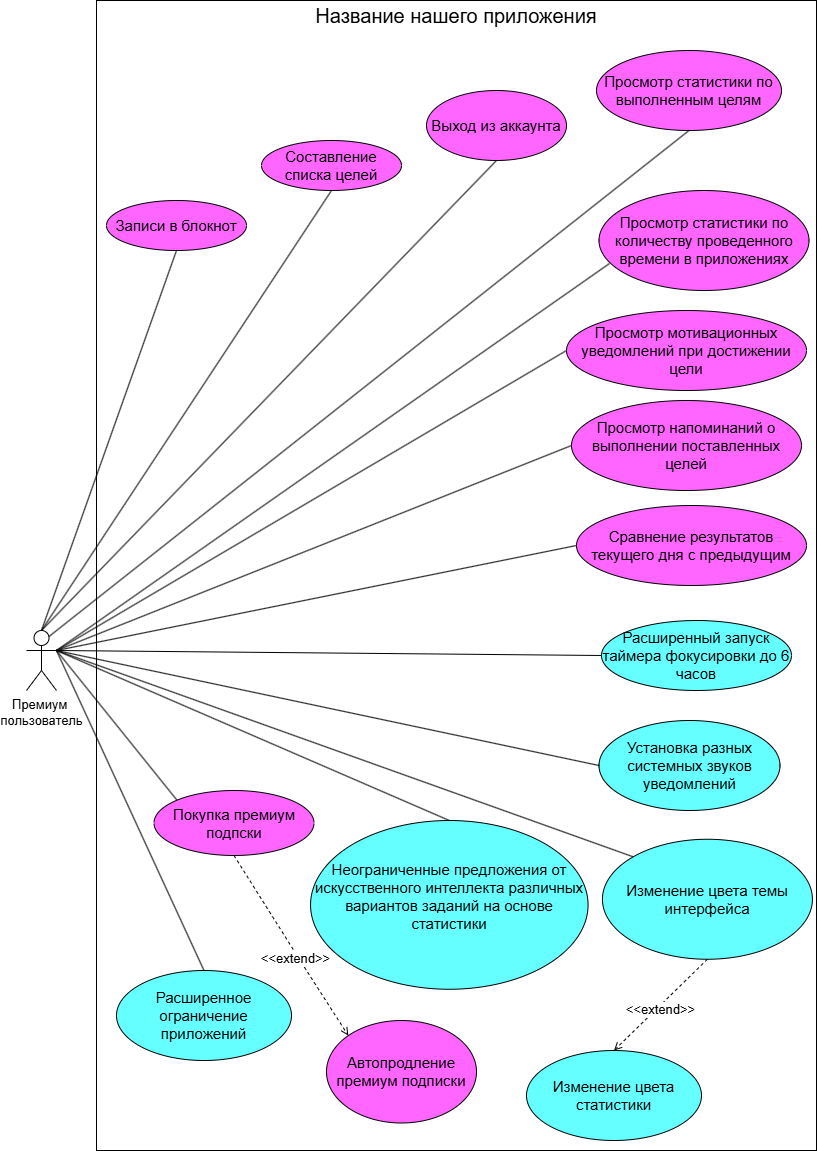

The diagram above was exported from draw.io. Its source (the exported page's mxGraphModel, read from the mxfile embedded in the PNG):
<mxGraphModel dx="2026" dy="1119" grid="1" gridSize="10" guides="1" tooltips="1" connect="1" arrows="1" fold="1" page="1" pageScale="1" pageWidth="827" pageHeight="1169" math="0" shadow="0">
  <root>
    <mxCell id="0" />
    <mxCell id="1" parent="0" />
    <mxCell id="7KORZIeEUiWalsvyIY40-1" value="&lt;font style=&quot;font-size: 13px;&quot;&gt;Премиум&amp;nbsp;&lt;/font&gt;&lt;div style=&quot;font-size: 13px;&quot;&gt;&lt;font style=&quot;font-size: 13px;&quot;&gt;пользователь&lt;/font&gt;&lt;/div&gt;" style="shape=umlActor;verticalLabelPosition=bottom;verticalAlign=top;html=1;" parent="1" vertex="1">
      <mxGeometry x="30" y="640" width="30" height="60" as="geometry" />
    </mxCell>
    <mxCell id="7KORZIeEUiWalsvyIY40-2" value="" style="rounded=0;whiteSpace=wrap;html=1;" parent="1" vertex="1">
      <mxGeometry x="100" y="10" width="720" height="1150" as="geometry" />
    </mxCell>
    <mxCell id="7KORZIeEUiWalsvyIY40-14" value="&lt;font style=&quot;font-size: 15px;&quot;&gt;Расширенный запуск таймера фокусировки до 6 часов&lt;/font&gt;" style="ellipse;whiteSpace=wrap;html=1;strokeColor=#000000;fillColor=#66FFFF;" parent="1" vertex="1">
      <mxGeometry x="605" y="630" width="190" height="70" as="geometry" />
    </mxCell>
    <mxCell id="7KORZIeEUiWalsvyIY40-15" value="&lt;font style=&quot;font-size: 15px;&quot;&gt;Расширенное ограничение приложений&lt;/font&gt;" style="ellipse;whiteSpace=wrap;html=1;gradientColor=none;strokeColor=#000000;fillColor=#66FFFF;" parent="1" vertex="1">
      <mxGeometry x="120" y="980" width="175" height="90" as="geometry" />
    </mxCell>
    <mxCell id="7KORZIeEUiWalsvyIY40-16" value="&lt;span style=&quot;font-size: 15px;&quot;&gt;Изменение цвета статистики&lt;/span&gt;" style="ellipse;whiteSpace=wrap;html=1;gradientColor=none;strokeColor=#000000;fillColor=#66FFFF;" parent="1" vertex="1">
      <mxGeometry x="530" y="1060" width="175" height="90" as="geometry" />
    </mxCell>
    <mxCell id="7KORZIeEUiWalsvyIY40-17" value="&lt;span style=&quot;font-size: 15px;&quot;&gt;Изменение цвета темы интерфейса&lt;/span&gt;" style="ellipse;whiteSpace=wrap;html=1;gradientColor=none;strokeColor=#000000;fillColor=#66FFFF;" parent="1" vertex="1">
      <mxGeometry x="605.93" y="848.75" width="210" height="120" as="geometry" />
    </mxCell>
    <mxCell id="7KORZIeEUiWalsvyIY40-18" value="&lt;font style=&quot;font-size: 15px;&quot;&gt;Установка разных системных звуков уведомлений&lt;/font&gt;" style="ellipse;whiteSpace=wrap;html=1;gradientColor=none;strokeColor=#000000;fillColor=#66FFFF;" parent="1" vertex="1">
      <mxGeometry x="602.5" y="730" width="181" height="90" as="geometry" />
    </mxCell>
    <mxCell id="7KORZIeEUiWalsvyIY40-19" value="&lt;span style=&quot;font-size: 15px;&quot;&gt;Неограниченные предложения от искусственного интеллекта различных вариантов заданий на основе статистики&lt;/span&gt;&lt;div&gt;&lt;br&gt;&lt;/div&gt;" style="ellipse;whiteSpace=wrap;html=1;gradientColor=none;strokeColor=#000000;fillColor=#66FFFF;" parent="1" vertex="1">
      <mxGeometry x="314.06" y="830" width="277.5" height="168.75" as="geometry" />
    </mxCell>
    <mxCell id="7KORZIeEUiWalsvyIY40-20" value="&lt;font style=&quot;font-size: 15px;&quot;&gt;Выход из аккаунта&lt;/font&gt;" style="ellipse;whiteSpace=wrap;html=1;fillColor=#FF66FF;" parent="1" vertex="1">
      <mxGeometry x="430" y="100" width="140" height="70" as="geometry" />
    </mxCell>
    <mxCell id="7KORZIeEUiWalsvyIY40-21" value="&lt;font style=&quot;font-size: 15px;&quot;&gt;Просмотр статистики по количеству проведенного времени в приложениях&lt;/font&gt;" style="ellipse;whiteSpace=wrap;html=1;fillColor=#FF66FF;" parent="1" vertex="1">
      <mxGeometry x="602.5" y="200" width="210" height="100" as="geometry" />
    </mxCell>
    <mxCell id="7KORZIeEUiWalsvyIY40-22" value="&lt;font style=&quot;font-size: 15px;&quot;&gt;Просмотр статистики по выполненным целям&lt;/font&gt;" style="ellipse;whiteSpace=wrap;html=1;fillColor=#FF66FF;" parent="1" vertex="1">
      <mxGeometry x="600" y="60" width="185" height="80" as="geometry" />
    </mxCell>
    <mxCell id="7KORZIeEUiWalsvyIY40-23" value="&lt;font style=&quot;font-size: 15px;&quot;&gt;Просмотр мотивационных уведомлений при достижении цели&lt;/font&gt;" style="ellipse;whiteSpace=wrap;html=1;fillColor=#FF66FF;" parent="1" vertex="1">
      <mxGeometry x="570" y="320" width="240" height="80" as="geometry" />
    </mxCell>
    <mxCell id="7KORZIeEUiWalsvyIY40-24" value="&lt;font style=&quot;font-size: 15px;&quot;&gt;Записи в блокнот&lt;/font&gt;" style="ellipse;whiteSpace=wrap;html=1;fillColor=#FF66FF;" parent="1" vertex="1">
      <mxGeometry x="110" y="210" width="140" height="50" as="geometry" />
    </mxCell>
    <mxCell id="7KORZIeEUiWalsvyIY40-25" value="&lt;font style=&quot;font-size: 15px;&quot;&gt;Составление списка целей&lt;/font&gt;" style="ellipse;whiteSpace=wrap;html=1;fillColor=#FF66FF;" parent="1" vertex="1">
      <mxGeometry x="265" y="150" width="140" height="50" as="geometry" />
    </mxCell>
    <mxCell id="7KORZIeEUiWalsvyIY40-26" value="&lt;font style=&quot;font-size: 15px;&quot;&gt;Сравнение результатов текущего дня с предыдущим&lt;/font&gt;" style="ellipse;whiteSpace=wrap;html=1;fillColor=#FF66FF;" parent="1" vertex="1">
      <mxGeometry x="580" y="515" width="230" height="80" as="geometry" />
    </mxCell>
    <mxCell id="7KORZIeEUiWalsvyIY40-28" value="&lt;font style=&quot;font-size: 15px;&quot;&gt;Просмотр напоминаний о выполнении поставленных целей&lt;/font&gt;" style="ellipse;whiteSpace=wrap;html=1;fillColor=#FF66FF;" parent="1" vertex="1">
      <mxGeometry x="575" y="410" width="230" height="90" as="geometry" />
    </mxCell>
    <mxCell id="7KORZIeEUiWalsvyIY40-29" value="&lt;font style=&quot;font-size: 15px;&quot;&gt;Покупка премиум подпски&lt;/font&gt;" style="ellipse;whiteSpace=wrap;html=1;fillColor=#FF66FF;" parent="1" vertex="1">
      <mxGeometry x="157.5" y="800" width="160" height="65" as="geometry" />
    </mxCell>
    <mxCell id="7KORZIeEUiWalsvyIY40-30" value="&lt;font style=&quot;font-size: 15px;&quot;&gt;Автопродление премиум подписки&lt;/font&gt;" style="ellipse;whiteSpace=wrap;html=1;fillColor=#FF66FF;" parent="1" vertex="1">
      <mxGeometry x="330" y="1030" width="150" height="102.5" as="geometry" />
    </mxCell>
    <mxCell id="7KORZIeEUiWalsvyIY40-32" value="" style="endArrow=none;html=1;rounded=0;exitX=0.5;exitY=0;exitDx=0;exitDy=0;exitPerimeter=0;entryX=0.5;entryY=1;entryDx=0;entryDy=0;" parent="1" source="7KORZIeEUiWalsvyIY40-1" target="7KORZIeEUiWalsvyIY40-24" edge="1">
      <mxGeometry width="50" height="50" relative="1" as="geometry">
        <mxPoint x="390" y="510" as="sourcePoint" />
        <mxPoint x="440" y="460" as="targetPoint" />
      </mxGeometry>
    </mxCell>
    <mxCell id="7KORZIeEUiWalsvyIY40-33" value="" style="endArrow=none;html=1;rounded=0;exitX=0.5;exitY=0;exitDx=0;exitDy=0;exitPerimeter=0;entryX=0.5;entryY=1;entryDx=0;entryDy=0;" parent="1" source="7KORZIeEUiWalsvyIY40-1" target="7KORZIeEUiWalsvyIY40-25" edge="1">
      <mxGeometry width="50" height="50" relative="1" as="geometry">
        <mxPoint x="55" y="525" as="sourcePoint" />
        <mxPoint x="250" y="180" as="targetPoint" />
      </mxGeometry>
    </mxCell>
    <mxCell id="7KORZIeEUiWalsvyIY40-34" value="" style="endArrow=none;html=1;rounded=0;exitX=0.5;exitY=0;exitDx=0;exitDy=0;exitPerimeter=0;entryX=0.5;entryY=1;entryDx=0;entryDy=0;" parent="1" source="7KORZIeEUiWalsvyIY40-1" target="7KORZIeEUiWalsvyIY40-20" edge="1">
      <mxGeometry width="50" height="50" relative="1" as="geometry">
        <mxPoint x="55" y="525" as="sourcePoint" />
        <mxPoint x="450" y="150" as="targetPoint" />
      </mxGeometry>
    </mxCell>
    <mxCell id="7KORZIeEUiWalsvyIY40-35" value="" style="endArrow=none;html=1;rounded=0;exitX=0.75;exitY=0.1;exitDx=0;exitDy=0;exitPerimeter=0;entryX=0.5;entryY=1;entryDx=0;entryDy=0;" parent="1" source="7KORZIeEUiWalsvyIY40-1" target="7KORZIeEUiWalsvyIY40-22" edge="1">
      <mxGeometry width="50" height="50" relative="1" as="geometry">
        <mxPoint x="55" y="525" as="sourcePoint" />
        <mxPoint x="530" y="110" as="targetPoint" />
      </mxGeometry>
    </mxCell>
    <mxCell id="7KORZIeEUiWalsvyIY40-36" value="" style="endArrow=none;html=1;rounded=0;exitX=1;exitY=0.3333333333333333;exitDx=0;exitDy=0;exitPerimeter=0;entryX=0.05;entryY=0.73;entryDx=0;entryDy=0;entryPerimeter=0;" parent="1" source="7KORZIeEUiWalsvyIY40-1" target="7KORZIeEUiWalsvyIY40-21" edge="1">
      <mxGeometry width="50" height="50" relative="1" as="geometry">
        <mxPoint x="63" y="531" as="sourcePoint" />
        <mxPoint x="723" y="120" as="targetPoint" />
      </mxGeometry>
    </mxCell>
    <mxCell id="7KORZIeEUiWalsvyIY40-37" value="" style="endArrow=none;html=1;rounded=0;exitX=1;exitY=0.3333333333333333;exitDx=0;exitDy=0;exitPerimeter=0;entryX=0;entryY=0.5;entryDx=0;entryDy=0;" parent="1" source="7KORZIeEUiWalsvyIY40-1" target="7KORZIeEUiWalsvyIY40-23" edge="1">
      <mxGeometry width="50" height="50" relative="1" as="geometry">
        <mxPoint x="70" y="545" as="sourcePoint" />
        <mxPoint x="605" y="260" as="targetPoint" />
      </mxGeometry>
    </mxCell>
    <mxCell id="7KORZIeEUiWalsvyIY40-38" value="" style="endArrow=none;html=1;rounded=0;exitX=1;exitY=0.3333333333333333;exitDx=0;exitDy=0;exitPerimeter=0;entryX=0;entryY=0.5;entryDx=0;entryDy=0;" parent="1" source="7KORZIeEUiWalsvyIY40-1" target="7KORZIeEUiWalsvyIY40-28" edge="1">
      <mxGeometry width="50" height="50" relative="1" as="geometry">
        <mxPoint x="70" y="545" as="sourcePoint" />
        <mxPoint x="550" y="370" as="targetPoint" />
      </mxGeometry>
    </mxCell>
    <mxCell id="7KORZIeEUiWalsvyIY40-39" value="" style="endArrow=none;html=1;rounded=0;exitX=1;exitY=0.3333333333333333;exitDx=0;exitDy=0;exitPerimeter=0;entryX=0;entryY=0.5;entryDx=0;entryDy=0;" parent="1" source="7KORZIeEUiWalsvyIY40-1" target="7KORZIeEUiWalsvyIY40-26" edge="1">
      <mxGeometry width="50" height="50" relative="1" as="geometry">
        <mxPoint x="70" y="545" as="sourcePoint" />
        <mxPoint x="585" y="465" as="targetPoint" />
      </mxGeometry>
    </mxCell>
    <mxCell id="7KORZIeEUiWalsvyIY40-41" value="" style="endArrow=none;html=1;rounded=0;exitX=1;exitY=0.3333333333333333;exitDx=0;exitDy=0;exitPerimeter=0;entryX=0.5;entryY=0;entryDx=0;entryDy=0;" parent="1" source="7KORZIeEUiWalsvyIY40-1" target="7KORZIeEUiWalsvyIY40-19" edge="1">
      <mxGeometry width="50" height="50" relative="1" as="geometry">
        <mxPoint x="55" y="555" as="sourcePoint" />
        <mxPoint x="710" y="620" as="targetPoint" />
      </mxGeometry>
    </mxCell>
    <mxCell id="7KORZIeEUiWalsvyIY40-42" value="" style="endArrow=none;html=1;rounded=0;exitX=1;exitY=0.3333333333333333;exitDx=0;exitDy=0;exitPerimeter=0;entryX=0.5;entryY=0;entryDx=0;entryDy=0;" parent="1" source="7KORZIeEUiWalsvyIY40-1" target="7KORZIeEUiWalsvyIY40-15" edge="1">
      <mxGeometry width="50" height="50" relative="1" as="geometry">
        <mxPoint x="55" y="610" as="sourcePoint" />
        <mxPoint x="418" y="1048" as="targetPoint" />
      </mxGeometry>
    </mxCell>
    <mxCell id="7KORZIeEUiWalsvyIY40-43" value="" style="endArrow=none;html=1;rounded=0;exitX=1;exitY=0.3333333333333333;exitDx=0;exitDy=0;exitPerimeter=0;entryX=0;entryY=0.5;entryDx=0;entryDy=0;" parent="1" source="7KORZIeEUiWalsvyIY40-1" target="7KORZIeEUiWalsvyIY40-18" edge="1">
      <mxGeometry width="50" height="50" relative="1" as="geometry">
        <mxPoint x="55" y="610" as="sourcePoint" />
        <mxPoint x="418" y="1048" as="targetPoint" />
      </mxGeometry>
    </mxCell>
    <mxCell id="7KORZIeEUiWalsvyIY40-44" value="" style="endArrow=none;html=1;rounded=0;exitX=1;exitY=0.3333333333333333;exitDx=0;exitDy=0;exitPerimeter=0;entryX=0;entryY=0;entryDx=0;entryDy=0;" parent="1" source="7KORZIeEUiWalsvyIY40-1" target="7KORZIeEUiWalsvyIY40-17" edge="1">
      <mxGeometry width="50" height="50" relative="1" as="geometry">
        <mxPoint x="55" y="610" as="sourcePoint" />
        <mxPoint x="418" y="1048" as="targetPoint" />
      </mxGeometry>
    </mxCell>
    <mxCell id="7KORZIeEUiWalsvyIY40-45" value="" style="endArrow=none;html=1;rounded=0;exitX=1;exitY=0.3333333333333333;exitDx=0;exitDy=0;exitPerimeter=0;entryX=0;entryY=0;entryDx=0;entryDy=0;" parent="1" source="7KORZIeEUiWalsvyIY40-1" target="7KORZIeEUiWalsvyIY40-29" edge="1">
      <mxGeometry width="50" height="50" relative="1" as="geometry">
        <mxPoint x="55" y="610" as="sourcePoint" />
        <mxPoint x="444" y="825" as="targetPoint" />
      </mxGeometry>
    </mxCell>
    <mxCell id="7KORZIeEUiWalsvyIY40-46" value="" style="endArrow=none;html=1;rounded=0;exitX=1;exitY=0.3333333333333333;exitDx=0;exitDy=0;exitPerimeter=0;entryX=0;entryY=0.5;entryDx=0;entryDy=0;" parent="1" source="7KORZIeEUiWalsvyIY40-1" target="7KORZIeEUiWalsvyIY40-14" edge="1">
      <mxGeometry width="50" height="50" relative="1" as="geometry">
        <mxPoint x="55" y="680" as="sourcePoint" />
        <mxPoint x="648" y="633" as="targetPoint" />
      </mxGeometry>
    </mxCell>
    <mxCell id="7KORZIeEUiWalsvyIY40-47" value="&lt;font style=&quot;font-size: 13px; background-color: rgb(255, 255, 255);&quot;&gt;&amp;lt;&amp;lt;extend&amp;gt;&amp;gt;&lt;/font&gt;" style="html=1;verticalAlign=bottom;labelBackgroundColor=none;endArrow=open;endFill=0;dashed=1;rounded=0;exitX=0.5;exitY=1;exitDx=0;exitDy=0;entryX=0;entryY=0;entryDx=0;entryDy=0;" parent="1" source="7KORZIeEUiWalsvyIY40-29" target="7KORZIeEUiWalsvyIY40-30" edge="1">
      <mxGeometry x="0.208" y="-9" width="160" relative="1" as="geometry">
        <mxPoint x="310" y="1000" as="sourcePoint" />
        <mxPoint x="470" y="1000" as="targetPoint" />
        <Array as="points">
          <mxPoint x="310" y="980" />
        </Array>
        <mxPoint as="offset" />
      </mxGeometry>
    </mxCell>
    <mxCell id="7KORZIeEUiWalsvyIY40-48" value="&lt;font style=&quot;font-size: 13px; background-color: rgb(255, 255, 255);&quot;&gt;&amp;lt;&amp;lt;extend&amp;gt;&amp;gt;&lt;/font&gt;" style="html=1;verticalAlign=bottom;labelBackgroundColor=none;endArrow=open;endFill=0;dashed=1;rounded=0;exitX=0.5;exitY=1;exitDx=0;exitDy=0;entryX=0.5;entryY=0;entryDx=0;entryDy=0;" parent="1" source="7KORZIeEUiWalsvyIY40-17" target="7KORZIeEUiWalsvyIY40-16" edge="1">
      <mxGeometry x="0.1748" y="11" width="160" relative="1" as="geometry">
        <mxPoint x="520" y="880" as="sourcePoint" />
        <mxPoint x="622" y="1060" as="targetPoint" />
        <Array as="points" />
        <mxPoint as="offset" />
      </mxGeometry>
    </mxCell>
    <mxCell id="7KORZIeEUiWalsvyIY40-49" value="&lt;font style=&quot;font-size: 20px;&quot;&gt;Название нашего приложения&lt;/font&gt;" style="text;html=1;align=center;verticalAlign=middle;whiteSpace=wrap;rounded=0;" parent="1" vertex="1">
      <mxGeometry x="314.06" y="10" width="291.87" height="30" as="geometry" />
    </mxCell>
  </root>
</mxGraphModel>